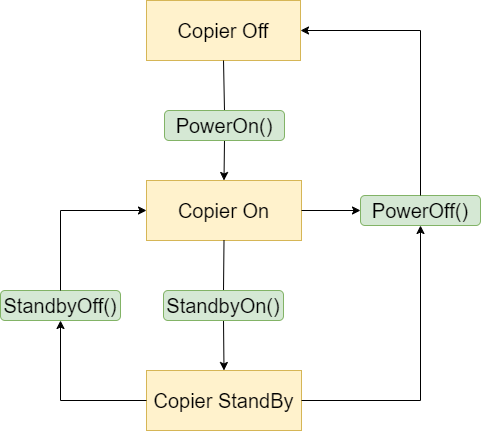

The diagram above was exported from draw.io. Its source (the exported page's mxGraphModel, read from the mxfile embedded in the PNG):
<mxGraphModel dx="1434" dy="764" grid="1" gridSize="10" guides="1" tooltips="1" connect="1" arrows="1" fold="1" page="1" pageScale="1" pageWidth="827" pageHeight="1169" math="0" shadow="0">
  <root>
    <mxCell id="0" />
    <mxCell id="1" parent="0" />
    <mxCell id="OY9dakaCBnyHN90-k-WP-1" value="&lt;font style=&quot;font-size: 20px;&quot;&gt;Copier Off&lt;/font&gt;" style="rounded=0;whiteSpace=wrap;html=1;fillColor=#fff2cc;strokeColor=#d6b656;" vertex="1" parent="1">
      <mxGeometry x="336" y="130" width="154" height="60" as="geometry" />
    </mxCell>
    <mxCell id="OY9dakaCBnyHN90-k-WP-2" value="&lt;font style=&quot;font-size: 20px;&quot;&gt;Copier On&lt;/font&gt;" style="rounded=0;whiteSpace=wrap;html=1;fillColor=#fff2cc;strokeColor=#d6b656;" vertex="1" parent="1">
      <mxGeometry x="336" y="310" width="155" height="60" as="geometry" />
    </mxCell>
    <mxCell id="OY9dakaCBnyHN90-k-WP-3" value="&lt;font style=&quot;font-size: 20px;&quot;&gt;Copier StandBy&lt;/font&gt;" style="rounded=0;whiteSpace=wrap;html=1;fillColor=#fff2cc;strokeColor=#d6b656;" vertex="1" parent="1">
      <mxGeometry x="336" y="500" width="155" height="60" as="geometry" />
    </mxCell>
    <mxCell id="OY9dakaCBnyHN90-k-WP-5" value="" style="endArrow=classic;html=1;rounded=0;fontSize=20;exitX=0.5;exitY=1;exitDx=0;exitDy=0;entryX=0.5;entryY=0;entryDx=0;entryDy=0;startArrow=none;" edge="1" parent="1" source="OY9dakaCBnyHN90-k-WP-7" target="OY9dakaCBnyHN90-k-WP-2">
      <mxGeometry width="50" height="50" relative="1" as="geometry">
        <mxPoint x="390" y="400" as="sourcePoint" />
        <mxPoint x="418" y="310" as="targetPoint" />
      </mxGeometry>
    </mxCell>
    <mxCell id="OY9dakaCBnyHN90-k-WP-6" value="" style="endArrow=classic;html=1;rounded=0;fontSize=20;entryX=0.5;entryY=0;entryDx=0;entryDy=0;exitX=0.5;exitY=1;exitDx=0;exitDy=0;startArrow=none;" edge="1" parent="1" source="OY9dakaCBnyHN90-k-WP-9" target="OY9dakaCBnyHN90-k-WP-3">
      <mxGeometry width="50" height="50" relative="1" as="geometry">
        <mxPoint x="390" y="400" as="sourcePoint" />
        <mxPoint x="440" y="350" as="targetPoint" />
      </mxGeometry>
    </mxCell>
    <mxCell id="OY9dakaCBnyHN90-k-WP-8" value="" style="endArrow=none;html=1;rounded=0;fontSize=20;exitX=0.5;exitY=1;exitDx=0;exitDy=0;entryX=0.5;entryY=0;entryDx=0;entryDy=0;" edge="1" parent="1" source="OY9dakaCBnyHN90-k-WP-1" target="OY9dakaCBnyHN90-k-WP-7">
      <mxGeometry width="50" height="50" relative="1" as="geometry">
        <mxPoint x="413" y="190" as="sourcePoint" />
        <mxPoint x="413.5" y="310" as="targetPoint" />
      </mxGeometry>
    </mxCell>
    <mxCell id="OY9dakaCBnyHN90-k-WP-7" value="PowerOn()" style="rounded=1;whiteSpace=wrap;html=1;fontSize=20;fillColor=#d5e8d4;strokeColor=#82b366;" vertex="1" parent="1">
      <mxGeometry x="354" y="240" width="120" height="30" as="geometry" />
    </mxCell>
    <mxCell id="OY9dakaCBnyHN90-k-WP-10" value="" style="endArrow=none;html=1;rounded=0;fontSize=20;entryX=0.5;entryY=0;entryDx=0;entryDy=0;exitX=0.5;exitY=1;exitDx=0;exitDy=0;" edge="1" parent="1" source="OY9dakaCBnyHN90-k-WP-2" target="OY9dakaCBnyHN90-k-WP-9">
      <mxGeometry width="50" height="50" relative="1" as="geometry">
        <mxPoint x="413.5" y="370" as="sourcePoint" />
        <mxPoint x="413.5" y="500" as="targetPoint" />
      </mxGeometry>
    </mxCell>
    <mxCell id="OY9dakaCBnyHN90-k-WP-9" value="StandbyOn()" style="rounded=1;whiteSpace=wrap;html=1;fontSize=20;fillColor=#d5e8d4;strokeColor=#82b366;" vertex="1" parent="1">
      <mxGeometry x="353" y="420" width="120" height="30" as="geometry" />
    </mxCell>
    <mxCell id="OY9dakaCBnyHN90-k-WP-11" value="PowerOff()" style="rounded=1;whiteSpace=wrap;html=1;fontSize=20;fillColor=#d5e8d4;strokeColor=#82b366;" vertex="1" parent="1">
      <mxGeometry x="550" y="325" width="120" height="30" as="geometry" />
    </mxCell>
    <mxCell id="OY9dakaCBnyHN90-k-WP-12" value="" style="endArrow=classic;html=1;rounded=0;fontSize=20;entryX=0;entryY=0.5;entryDx=0;entryDy=0;exitX=1;exitY=0.5;exitDx=0;exitDy=0;" edge="1" parent="1" source="OY9dakaCBnyHN90-k-WP-2" target="OY9dakaCBnyHN90-k-WP-11">
      <mxGeometry width="50" height="50" relative="1" as="geometry">
        <mxPoint x="390" y="400" as="sourcePoint" />
        <mxPoint x="440" y="350" as="targetPoint" />
      </mxGeometry>
    </mxCell>
    <mxCell id="OY9dakaCBnyHN90-k-WP-13" value="" style="endArrow=classic;html=1;rounded=0;fontSize=20;entryX=0.5;entryY=1;entryDx=0;entryDy=0;" edge="1" parent="1" target="OY9dakaCBnyHN90-k-WP-11">
      <mxGeometry width="50" height="50" relative="1" as="geometry">
        <mxPoint x="610" y="530" as="sourcePoint" />
        <mxPoint x="440" y="350" as="targetPoint" />
      </mxGeometry>
    </mxCell>
    <mxCell id="OY9dakaCBnyHN90-k-WP-14" value="" style="endArrow=none;html=1;rounded=0;fontSize=20;exitX=1;exitY=0.5;exitDx=0;exitDy=0;" edge="1" parent="1" source="OY9dakaCBnyHN90-k-WP-3">
      <mxGeometry width="50" height="50" relative="1" as="geometry">
        <mxPoint x="390" y="400" as="sourcePoint" />
        <mxPoint x="610" y="530" as="targetPoint" />
      </mxGeometry>
    </mxCell>
    <mxCell id="OY9dakaCBnyHN90-k-WP-15" value="" style="endArrow=none;html=1;rounded=0;fontSize=20;entryX=0.5;entryY=0;entryDx=0;entryDy=0;" edge="1" parent="1" target="OY9dakaCBnyHN90-k-WP-11">
      <mxGeometry width="50" height="50" relative="1" as="geometry">
        <mxPoint x="610" y="160" as="sourcePoint" />
        <mxPoint x="440" y="350" as="targetPoint" />
      </mxGeometry>
    </mxCell>
    <mxCell id="OY9dakaCBnyHN90-k-WP-16" value="" style="endArrow=classic;html=1;rounded=0;fontSize=20;entryX=1;entryY=0.5;entryDx=0;entryDy=0;" edge="1" parent="1" target="OY9dakaCBnyHN90-k-WP-1">
      <mxGeometry width="50" height="50" relative="1" as="geometry">
        <mxPoint x="610" y="160" as="sourcePoint" />
        <mxPoint x="440" y="350" as="targetPoint" />
      </mxGeometry>
    </mxCell>
    <mxCell id="OY9dakaCBnyHN90-k-WP-17" value="StandbyOff()" style="rounded=1;whiteSpace=wrap;html=1;fontSize=20;fillColor=#d5e8d4;strokeColor=#82b366;" vertex="1" parent="1">
      <mxGeometry x="190" y="420" width="120" height="30" as="geometry" />
    </mxCell>
    <mxCell id="OY9dakaCBnyHN90-k-WP-18" value="" style="endArrow=none;html=1;rounded=0;fontSize=20;exitX=0;exitY=0.5;exitDx=0;exitDy=0;" edge="1" parent="1" source="OY9dakaCBnyHN90-k-WP-3">
      <mxGeometry width="50" height="50" relative="1" as="geometry">
        <mxPoint x="390" y="400" as="sourcePoint" />
        <mxPoint x="250" y="530" as="targetPoint" />
      </mxGeometry>
    </mxCell>
    <mxCell id="OY9dakaCBnyHN90-k-WP-19" value="" style="endArrow=classic;html=1;rounded=0;fontSize=20;entryX=0.5;entryY=1;entryDx=0;entryDy=0;" edge="1" parent="1" target="OY9dakaCBnyHN90-k-WP-17">
      <mxGeometry width="50" height="50" relative="1" as="geometry">
        <mxPoint x="250" y="530" as="sourcePoint" />
        <mxPoint x="440" y="350" as="targetPoint" />
      </mxGeometry>
    </mxCell>
    <mxCell id="OY9dakaCBnyHN90-k-WP-20" value="" style="endArrow=none;html=1;rounded=0;fontSize=20;exitX=0.5;exitY=0;exitDx=0;exitDy=0;" edge="1" parent="1" source="OY9dakaCBnyHN90-k-WP-17">
      <mxGeometry width="50" height="50" relative="1" as="geometry">
        <mxPoint x="390" y="400" as="sourcePoint" />
        <mxPoint x="250" y="340" as="targetPoint" />
      </mxGeometry>
    </mxCell>
    <mxCell id="OY9dakaCBnyHN90-k-WP-21" value="" style="endArrow=classic;html=1;rounded=0;fontSize=20;entryX=0;entryY=0.5;entryDx=0;entryDy=0;" edge="1" parent="1" target="OY9dakaCBnyHN90-k-WP-2">
      <mxGeometry width="50" height="50" relative="1" as="geometry">
        <mxPoint x="250" y="340" as="sourcePoint" />
        <mxPoint x="440" y="350" as="targetPoint" />
      </mxGeometry>
    </mxCell>
  </root>
</mxGraphModel>